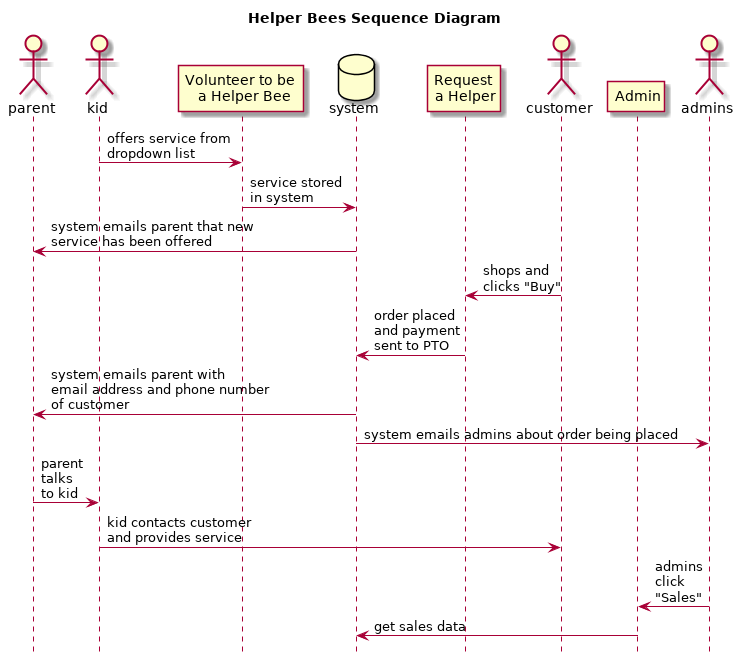

The diagram above was rendered by PlantUML. Its source (embedded in the PNG):
@startuml

hide footbox
title Helper Bees Sequence Diagram

actor parent
actor kid
participant "Volunteer to be \n a Helper Bee"
database system
participant "Request\na Helper"
kid -> "Volunteer to be \n a Helper Bee" : offers service from\ndropdown list
"Volunteer to be \n a Helper Bee" -> system : service stored\nin system
system -> parent : system emails parent that new\nservice has been offered

actor customer
participant "Admin"
actor admins
customer -> "Request\na Helper" : shops and\nclicks "Buy"
"Request\na Helper" -> system : order placed\nand payment\nsent to PTO
system -> parent : system emails parent with\nemail address and phone number\nof customer
system -> admins : system emails admins about order being placed
parent -> kid : parent\ntalks\nto kid
kid -> customer : kid contacts customer\nand provides service
admins -> "Admin" : admins\nclick\n"Sales"
"Admin" -> system : get sales data

@enduml